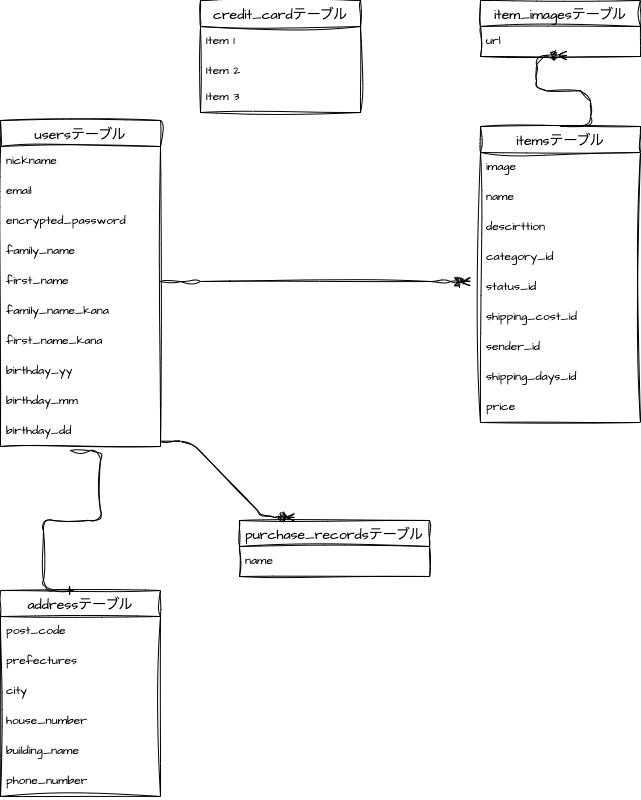

The diagram above was exported from draw.io. Its source (the exported page's mxGraphModel, read from the mxfile embedded in the PNG):
<mxGraphModel dx="320" dy="522" grid="1" gridSize="10" guides="1" tooltips="1" connect="1" arrows="1" fold="1" page="1" pageScale="1" pageWidth="827" pageHeight="1169" math="0" shadow="0">
  <root>
    <mxCell id="0" />
    <mxCell id="1" parent="0" />
    <mxCell id="57" value="usersテーブル" style="swimlane;fontStyle=0;childLayout=stackLayout;horizontal=1;startSize=26;horizontalStack=0;resizeParent=1;resizeParentMax=0;resizeLast=0;collapsible=1;marginBottom=0;align=center;fontSize=14;sketch=1;hachureGap=4;jiggle=2;curveFitting=1;fontFamily=Architects Daughter;fontSource=https%3A%2F%2Ffonts.googleapis.com%2Fcss%3Ffamily%3DArchitects%2BDaughter;" vertex="1" parent="1">
      <mxGeometry x="80" y="160" width="160" height="326" as="geometry" />
    </mxCell>
    <mxCell id="59" value="nickname" style="text;strokeColor=none;fillColor=none;spacingLeft=4;spacingRight=4;overflow=hidden;rotatable=0;points=[[0,0.5],[1,0.5]];portConstraint=eastwest;fontSize=12;sketch=1;hachureGap=4;jiggle=2;curveFitting=1;fontFamily=Architects Daughter;fontSource=https%3A%2F%2Ffonts.googleapis.com%2Fcss%3Ffamily%3DArchitects%2BDaughter;" vertex="1" parent="57">
      <mxGeometry y="26" width="160" height="30" as="geometry" />
    </mxCell>
    <mxCell id="61" value="email" style="text;strokeColor=none;fillColor=none;spacingLeft=4;spacingRight=4;overflow=hidden;rotatable=0;points=[[0,0.5],[1,0.5]];portConstraint=eastwest;fontSize=12;sketch=1;hachureGap=4;jiggle=2;curveFitting=1;fontFamily=Architects Daughter;fontSource=https%3A%2F%2Ffonts.googleapis.com%2Fcss%3Ffamily%3DArchitects%2BDaughter;" vertex="1" parent="57">
      <mxGeometry y="56" width="160" height="30" as="geometry" />
    </mxCell>
    <mxCell id="63" value="encrypted_password" style="text;strokeColor=none;fillColor=none;spacingLeft=4;spacingRight=4;overflow=hidden;rotatable=0;points=[[0,0.5],[1,0.5]];portConstraint=eastwest;fontSize=12;sketch=1;hachureGap=4;jiggle=2;curveFitting=1;fontFamily=Architects Daughter;fontSource=https%3A%2F%2Ffonts.googleapis.com%2Fcss%3Ffamily%3DArchitects%2BDaughter;" vertex="1" parent="57">
      <mxGeometry y="86" width="160" height="30" as="geometry" />
    </mxCell>
    <mxCell id="60" value="family_name" style="text;strokeColor=none;fillColor=none;spacingLeft=4;spacingRight=4;overflow=hidden;rotatable=0;points=[[0,0.5],[1,0.5]];portConstraint=eastwest;fontSize=12;sketch=1;hachureGap=4;jiggle=2;curveFitting=1;fontFamily=Architects Daughter;fontSource=https%3A%2F%2Ffonts.googleapis.com%2Fcss%3Ffamily%3DArchitects%2BDaughter;" vertex="1" parent="57">
      <mxGeometry y="116" width="160" height="30" as="geometry" />
    </mxCell>
    <mxCell id="64" value="first_name" style="text;strokeColor=none;fillColor=none;spacingLeft=4;spacingRight=4;overflow=hidden;rotatable=0;points=[[0,0.5],[1,0.5]];portConstraint=eastwest;fontSize=12;sketch=1;hachureGap=4;jiggle=2;curveFitting=1;fontFamily=Architects Daughter;fontSource=https%3A%2F%2Ffonts.googleapis.com%2Fcss%3Ffamily%3DArchitects%2BDaughter;" vertex="1" parent="57">
      <mxGeometry y="146" width="160" height="30" as="geometry" />
    </mxCell>
    <mxCell id="65" value="family_name_kana" style="text;strokeColor=none;fillColor=none;spacingLeft=4;spacingRight=4;overflow=hidden;rotatable=0;points=[[0,0.5],[1,0.5]];portConstraint=eastwest;fontSize=12;sketch=1;hachureGap=4;jiggle=2;curveFitting=1;fontFamily=Architects Daughter;fontSource=https%3A%2F%2Ffonts.googleapis.com%2Fcss%3Ffamily%3DArchitects%2BDaughter;" vertex="1" parent="57">
      <mxGeometry y="176" width="160" height="30" as="geometry" />
    </mxCell>
    <mxCell id="66" value="first_name_kana" style="text;strokeColor=none;fillColor=none;spacingLeft=4;spacingRight=4;overflow=hidden;rotatable=0;points=[[0,0.5],[1,0.5]];portConstraint=eastwest;fontSize=12;sketch=1;hachureGap=4;jiggle=2;curveFitting=1;fontFamily=Architects Daughter;fontSource=https%3A%2F%2Ffonts.googleapis.com%2Fcss%3Ffamily%3DArchitects%2BDaughter;" vertex="1" parent="57">
      <mxGeometry y="206" width="160" height="30" as="geometry" />
    </mxCell>
    <mxCell id="67" value="birthday_yy" style="text;strokeColor=none;fillColor=none;spacingLeft=4;spacingRight=4;overflow=hidden;rotatable=0;points=[[0,0.5],[1,0.5]];portConstraint=eastwest;fontSize=12;sketch=1;hachureGap=4;jiggle=2;curveFitting=1;fontFamily=Architects Daughter;fontSource=https%3A%2F%2Ffonts.googleapis.com%2Fcss%3Ffamily%3DArchitects%2BDaughter;" vertex="1" parent="57">
      <mxGeometry y="236" width="160" height="30" as="geometry" />
    </mxCell>
    <mxCell id="68" value="birthday_mm" style="text;strokeColor=none;fillColor=none;spacingLeft=4;spacingRight=4;overflow=hidden;rotatable=0;points=[[0,0.5],[1,0.5]];portConstraint=eastwest;fontSize=12;sketch=1;hachureGap=4;jiggle=2;curveFitting=1;fontFamily=Architects Daughter;fontSource=https%3A%2F%2Ffonts.googleapis.com%2Fcss%3Ffamily%3DArchitects%2BDaughter;" vertex="1" parent="57">
      <mxGeometry y="266" width="160" height="30" as="geometry" />
    </mxCell>
    <mxCell id="69" value="birthday_dd" style="text;strokeColor=none;fillColor=none;spacingLeft=4;spacingRight=4;overflow=hidden;rotatable=0;points=[[0,0.5],[1,0.5]];portConstraint=eastwest;fontSize=12;sketch=1;hachureGap=4;jiggle=2;curveFitting=1;fontFamily=Architects Daughter;fontSource=https%3A%2F%2Ffonts.googleapis.com%2Fcss%3Ffamily%3DArchitects%2BDaughter;" vertex="1" parent="57">
      <mxGeometry y="296" width="160" height="30" as="geometry" />
    </mxCell>
    <mxCell id="70" value="itemsテーブル" style="swimlane;fontStyle=0;childLayout=stackLayout;horizontal=1;startSize=26;horizontalStack=0;resizeParent=1;resizeParentMax=0;resizeLast=0;collapsible=1;marginBottom=0;align=center;fontSize=14;sketch=1;hachureGap=4;jiggle=2;curveFitting=1;fontFamily=Architects Daughter;fontSource=https%3A%2F%2Ffonts.googleapis.com%2Fcss%3Ffamily%3DArchitects%2BDaughter;" vertex="1" parent="1">
      <mxGeometry x="560" y="166" width="160" height="296" as="geometry" />
    </mxCell>
    <mxCell id="76" value="image" style="text;strokeColor=none;fillColor=none;spacingLeft=4;spacingRight=4;overflow=hidden;rotatable=0;points=[[0,0.5],[1,0.5]];portConstraint=eastwest;fontSize=12;sketch=1;hachureGap=4;jiggle=2;curveFitting=1;fontFamily=Architects Daughter;fontSource=https%3A%2F%2Ffonts.googleapis.com%2Fcss%3Ffamily%3DArchitects%2BDaughter;" vertex="1" parent="70">
      <mxGeometry y="26" width="160" height="30" as="geometry" />
    </mxCell>
    <mxCell id="71" value="name" style="text;strokeColor=none;fillColor=none;spacingLeft=4;spacingRight=4;overflow=hidden;rotatable=0;points=[[0,0.5],[1,0.5]];portConstraint=eastwest;fontSize=12;sketch=1;hachureGap=4;jiggle=2;curveFitting=1;fontFamily=Architects Daughter;fontSource=https%3A%2F%2Ffonts.googleapis.com%2Fcss%3Ffamily%3DArchitects%2BDaughter;" vertex="1" parent="70">
      <mxGeometry y="56" width="160" height="30" as="geometry" />
    </mxCell>
    <mxCell id="72" value="descirttion" style="text;strokeColor=none;fillColor=none;spacingLeft=4;spacingRight=4;overflow=hidden;rotatable=0;points=[[0,0.5],[1,0.5]];portConstraint=eastwest;fontSize=12;sketch=1;hachureGap=4;jiggle=2;curveFitting=1;fontFamily=Architects Daughter;fontSource=https%3A%2F%2Ffonts.googleapis.com%2Fcss%3Ffamily%3DArchitects%2BDaughter;" vertex="1" parent="70">
      <mxGeometry y="86" width="160" height="30" as="geometry" />
    </mxCell>
    <mxCell id="73" value="category_id" style="text;strokeColor=none;fillColor=none;spacingLeft=4;spacingRight=4;overflow=hidden;rotatable=0;points=[[0,0.5],[1,0.5]];portConstraint=eastwest;fontSize=12;sketch=1;hachureGap=4;jiggle=2;curveFitting=1;fontFamily=Architects Daughter;fontSource=https%3A%2F%2Ffonts.googleapis.com%2Fcss%3Ffamily%3DArchitects%2BDaughter;" vertex="1" parent="70">
      <mxGeometry y="116" width="160" height="30" as="geometry" />
    </mxCell>
    <mxCell id="74" value="status_id" style="text;strokeColor=none;fillColor=none;spacingLeft=4;spacingRight=4;overflow=hidden;rotatable=0;points=[[0,0.5],[1,0.5]];portConstraint=eastwest;fontSize=12;sketch=1;hachureGap=4;jiggle=2;curveFitting=1;fontFamily=Architects Daughter;fontSource=https%3A%2F%2Ffonts.googleapis.com%2Fcss%3Ffamily%3DArchitects%2BDaughter;" vertex="1" parent="70">
      <mxGeometry y="146" width="160" height="30" as="geometry" />
    </mxCell>
    <mxCell id="77" value="shipping_cost_id" style="text;strokeColor=none;fillColor=none;spacingLeft=4;spacingRight=4;overflow=hidden;rotatable=0;points=[[0,0.5],[1,0.5]];portConstraint=eastwest;fontSize=12;sketch=1;hachureGap=4;jiggle=2;curveFitting=1;fontFamily=Architects Daughter;fontSource=https%3A%2F%2Ffonts.googleapis.com%2Fcss%3Ffamily%3DArchitects%2BDaughter;" vertex="1" parent="70">
      <mxGeometry y="176" width="160" height="30" as="geometry" />
    </mxCell>
    <mxCell id="78" value="sender_id" style="text;strokeColor=none;fillColor=none;spacingLeft=4;spacingRight=4;overflow=hidden;rotatable=0;points=[[0,0.5],[1,0.5]];portConstraint=eastwest;fontSize=12;sketch=1;hachureGap=4;jiggle=2;curveFitting=1;fontFamily=Architects Daughter;fontSource=https%3A%2F%2Ffonts.googleapis.com%2Fcss%3Ffamily%3DArchitects%2BDaughter;" vertex="1" parent="70">
      <mxGeometry y="206" width="160" height="30" as="geometry" />
    </mxCell>
    <mxCell id="80" value="shipping_days_id" style="text;strokeColor=none;fillColor=none;spacingLeft=4;spacingRight=4;overflow=hidden;rotatable=0;points=[[0,0.5],[1,0.5]];portConstraint=eastwest;fontSize=12;sketch=1;hachureGap=4;jiggle=2;curveFitting=1;fontFamily=Architects Daughter;fontSource=https%3A%2F%2Ffonts.googleapis.com%2Fcss%3Ffamily%3DArchitects%2BDaughter;" vertex="1" parent="70">
      <mxGeometry y="236" width="160" height="30" as="geometry" />
    </mxCell>
    <mxCell id="81" value="price" style="text;strokeColor=none;fillColor=none;spacingLeft=4;spacingRight=4;overflow=hidden;rotatable=0;points=[[0,0.5],[1,0.5]];portConstraint=eastwest;fontSize=12;sketch=1;hachureGap=4;jiggle=2;curveFitting=1;fontFamily=Architects Daughter;fontSource=https%3A%2F%2Ffonts.googleapis.com%2Fcss%3Ffamily%3DArchitects%2BDaughter;" vertex="1" parent="70">
      <mxGeometry y="266" width="160" height="30" as="geometry" />
    </mxCell>
    <mxCell id="82" value="item_imagesテーブル" style="swimlane;fontStyle=0;childLayout=stackLayout;horizontal=1;startSize=26;horizontalStack=0;resizeParent=1;resizeParentMax=0;resizeLast=0;collapsible=1;marginBottom=0;align=center;fontSize=14;sketch=1;hachureGap=4;jiggle=2;curveFitting=1;fontFamily=Architects Daughter;fontSource=https%3A%2F%2Ffonts.googleapis.com%2Fcss%3Ffamily%3DArchitects%2BDaughter;" vertex="1" parent="1">
      <mxGeometry x="560" y="40" width="160" height="56" as="geometry" />
    </mxCell>
    <mxCell id="83" value="url" style="text;strokeColor=none;fillColor=none;spacingLeft=4;spacingRight=4;overflow=hidden;rotatable=0;points=[[0,0.5],[1,0.5]];portConstraint=eastwest;fontSize=12;sketch=1;hachureGap=4;jiggle=2;curveFitting=1;fontFamily=Architects Daughter;fontSource=https%3A%2F%2Ffonts.googleapis.com%2Fcss%3Ffamily%3DArchitects%2BDaughter;" vertex="1" parent="82">
      <mxGeometry y="26" width="160" height="30" as="geometry" />
    </mxCell>
    <mxCell id="86" value="addressテーブル" style="swimlane;fontStyle=0;childLayout=stackLayout;horizontal=1;startSize=26;horizontalStack=0;resizeParent=1;resizeParentMax=0;resizeLast=0;collapsible=1;marginBottom=0;align=center;fontSize=14;sketch=1;hachureGap=4;jiggle=2;curveFitting=1;fontFamily=Architects Daughter;fontSource=https%3A%2F%2Ffonts.googleapis.com%2Fcss%3Ffamily%3DArchitects%2BDaughter;" vertex="1" parent="1">
      <mxGeometry x="80" y="630" width="160" height="206" as="geometry" />
    </mxCell>
    <mxCell id="87" value="post_code" style="text;strokeColor=none;fillColor=none;spacingLeft=4;spacingRight=4;overflow=hidden;rotatable=0;points=[[0,0.5],[1,0.5]];portConstraint=eastwest;fontSize=12;sketch=1;hachureGap=4;jiggle=2;curveFitting=1;fontFamily=Architects Daughter;fontSource=https%3A%2F%2Ffonts.googleapis.com%2Fcss%3Ffamily%3DArchitects%2BDaughter;" vertex="1" parent="86">
      <mxGeometry y="26" width="160" height="30" as="geometry" />
    </mxCell>
    <mxCell id="88" value="prefectures" style="text;strokeColor=none;fillColor=none;spacingLeft=4;spacingRight=4;overflow=hidden;rotatable=0;points=[[0,0.5],[1,0.5]];portConstraint=eastwest;fontSize=12;sketch=1;hachureGap=4;jiggle=2;curveFitting=1;fontFamily=Architects Daughter;fontSource=https%3A%2F%2Ffonts.googleapis.com%2Fcss%3Ffamily%3DArchitects%2BDaughter;" vertex="1" parent="86">
      <mxGeometry y="56" width="160" height="30" as="geometry" />
    </mxCell>
    <mxCell id="89" value="city" style="text;strokeColor=none;fillColor=none;spacingLeft=4;spacingRight=4;overflow=hidden;rotatable=0;points=[[0,0.5],[1,0.5]];portConstraint=eastwest;fontSize=12;sketch=1;hachureGap=4;jiggle=2;curveFitting=1;fontFamily=Architects Daughter;fontSource=https%3A%2F%2Ffonts.googleapis.com%2Fcss%3Ffamily%3DArchitects%2BDaughter;" vertex="1" parent="86">
      <mxGeometry y="86" width="160" height="30" as="geometry" />
    </mxCell>
    <mxCell id="90" value="house_number" style="text;strokeColor=none;fillColor=none;spacingLeft=4;spacingRight=4;overflow=hidden;rotatable=0;points=[[0,0.5],[1,0.5]];portConstraint=eastwest;fontSize=12;sketch=1;hachureGap=4;jiggle=2;curveFitting=1;fontFamily=Architects Daughter;fontSource=https%3A%2F%2Ffonts.googleapis.com%2Fcss%3Ffamily%3DArchitects%2BDaughter;" vertex="1" parent="86">
      <mxGeometry y="116" width="160" height="30" as="geometry" />
    </mxCell>
    <mxCell id="91" value="building_name" style="text;strokeColor=none;fillColor=none;spacingLeft=4;spacingRight=4;overflow=hidden;rotatable=0;points=[[0,0.5],[1,0.5]];portConstraint=eastwest;fontSize=12;sketch=1;hachureGap=4;jiggle=2;curveFitting=1;fontFamily=Architects Daughter;fontSource=https%3A%2F%2Ffonts.googleapis.com%2Fcss%3Ffamily%3DArchitects%2BDaughter;" vertex="1" parent="86">
      <mxGeometry y="146" width="160" height="30" as="geometry" />
    </mxCell>
    <mxCell id="93" value="phone_number" style="text;strokeColor=none;fillColor=none;spacingLeft=4;spacingRight=4;overflow=hidden;rotatable=0;points=[[0,0.5],[1,0.5]];portConstraint=eastwest;fontSize=12;sketch=1;hachureGap=4;jiggle=2;curveFitting=1;fontFamily=Architects Daughter;fontSource=https%3A%2F%2Ffonts.googleapis.com%2Fcss%3Ffamily%3DArchitects%2BDaughter;" vertex="1" parent="86">
      <mxGeometry y="176" width="160" height="30" as="geometry" />
    </mxCell>
    <mxCell id="99" value="purchase_recordsテーブル" style="swimlane;fontStyle=0;childLayout=stackLayout;horizontal=1;startSize=26;horizontalStack=0;resizeParent=1;resizeParentMax=0;resizeLast=0;collapsible=1;marginBottom=0;align=center;fontSize=14;sketch=1;hachureGap=4;jiggle=2;curveFitting=1;fontFamily=Architects Daughter;fontSource=https%3A%2F%2Ffonts.googleapis.com%2Fcss%3Ffamily%3DArchitects%2BDaughter;" vertex="1" parent="1">
      <mxGeometry x="319" y="560" width="190" height="56" as="geometry" />
    </mxCell>
    <mxCell id="100" value="name" style="text;strokeColor=none;fillColor=none;spacingLeft=4;spacingRight=4;overflow=hidden;rotatable=0;points=[[0,0.5],[1,0.5]];portConstraint=eastwest;fontSize=12;sketch=1;hachureGap=4;jiggle=2;curveFitting=1;fontFamily=Architects Daughter;fontSource=https%3A%2F%2Ffonts.googleapis.com%2Fcss%3Ffamily%3DArchitects%2BDaughter;" vertex="1" parent="99">
      <mxGeometry y="26" width="190" height="30" as="geometry" />
    </mxCell>
    <mxCell id="104" value="" style="edgeStyle=entityRelationEdgeStyle;fontSize=12;html=1;endArrow=ERone;endFill=1;sketch=1;hachureGap=4;jiggle=2;curveFitting=1;fontFamily=Architects Daughter;fontSource=https%3A%2F%2Ffonts.googleapis.com%2Fcss%3Ffamily%3DArchitects%2BDaughter;entryX=0.456;entryY=0;entryDx=0;entryDy=0;entryPerimeter=0;" edge="1" parent="1" target="86">
      <mxGeometry width="100" height="100" relative="1" as="geometry">
        <mxPoint x="150" y="490" as="sourcePoint" />
        <mxPoint x="155" y="620" as="targetPoint" />
      </mxGeometry>
    </mxCell>
    <mxCell id="105" value="" style="edgeStyle=entityRelationEdgeStyle;fontSize=12;html=1;endArrow=ERzeroToMany;endFill=1;sketch=1;hachureGap=4;jiggle=2;curveFitting=1;fontFamily=Architects Daughter;fontSource=https%3A%2F%2Ffonts.googleapis.com%2Fcss%3Ffamily%3DArchitects%2BDaughter;exitX=1;exitY=0.5;exitDx=0;exitDy=0;" edge="1" parent="1" source="64">
      <mxGeometry width="100" height="100" relative="1" as="geometry">
        <mxPoint x="350" y="430" as="sourcePoint" />
        <mxPoint x="550" y="321" as="targetPoint" />
      </mxGeometry>
    </mxCell>
    <mxCell id="106" value="" style="edgeStyle=entityRelationEdgeStyle;fontSize=12;html=1;endArrow=ERzeroToMany;endFill=1;sketch=1;hachureGap=4;jiggle=2;curveFitting=1;fontFamily=Architects Daughter;fontSource=https%3A%2F%2Ffonts.googleapis.com%2Fcss%3Ffamily%3DArchitects%2BDaughter;entryX=0.538;entryY=0.967;entryDx=0;entryDy=0;entryPerimeter=0;exitX=0.5;exitY=0;exitDx=0;exitDy=0;" edge="1" parent="1" source="70" target="83">
      <mxGeometry width="100" height="100" relative="1" as="geometry">
        <mxPoint x="530" y="260" as="sourcePoint" />
        <mxPoint x="630" y="160" as="targetPoint" />
      </mxGeometry>
    </mxCell>
    <mxCell id="108" value="" style="edgeStyle=entityRelationEdgeStyle;fontSize=12;html=1;endArrow=ERzeroToMany;endFill=1;sketch=1;hachureGap=4;jiggle=2;curveFitting=1;fontFamily=Architects Daughter;fontSource=https%3A%2F%2Ffonts.googleapis.com%2Fcss%3Ffamily%3DArchitects%2BDaughter;exitX=1;exitY=0.833;exitDx=0;exitDy=0;exitPerimeter=0;entryX=0.289;entryY=-0.054;entryDx=0;entryDy=0;entryPerimeter=0;" edge="1" parent="1" source="69" target="99">
      <mxGeometry width="100" height="100" relative="1" as="geometry">
        <mxPoint x="270" y="530" as="sourcePoint" />
        <mxPoint x="370" y="430" as="targetPoint" />
      </mxGeometry>
    </mxCell>
    <mxCell id="109" value="credit_cardテーブル" style="swimlane;fontStyle=0;childLayout=stackLayout;horizontal=1;startSize=26;horizontalStack=0;resizeParent=1;resizeParentMax=0;resizeLast=0;collapsible=1;marginBottom=0;align=center;fontSize=14;sketch=1;hachureGap=4;jiggle=2;curveFitting=1;fontFamily=Architects Daughter;fontSource=https%3A%2F%2Ffonts.googleapis.com%2Fcss%3Ffamily%3DArchitects%2BDaughter;" vertex="1" parent="1">
      <mxGeometry x="280" y="40" width="160" height="112" as="geometry" />
    </mxCell>
    <mxCell id="110" value="Item 1" style="text;strokeColor=none;fillColor=none;spacingLeft=4;spacingRight=4;overflow=hidden;rotatable=0;points=[[0,0.5],[1,0.5]];portConstraint=eastwest;fontSize=12;sketch=1;hachureGap=4;jiggle=2;curveFitting=1;fontFamily=Architects Daughter;fontSource=https%3A%2F%2Ffonts.googleapis.com%2Fcss%3Ffamily%3DArchitects%2BDaughter;" vertex="1" parent="109">
      <mxGeometry y="26" width="160" height="30" as="geometry" />
    </mxCell>
    <mxCell id="111" value="Item 2" style="text;strokeColor=none;fillColor=none;spacingLeft=4;spacingRight=4;overflow=hidden;rotatable=0;points=[[0,0.5],[1,0.5]];portConstraint=eastwest;fontSize=12;sketch=1;hachureGap=4;jiggle=2;curveFitting=1;fontFamily=Architects Daughter;fontSource=https%3A%2F%2Ffonts.googleapis.com%2Fcss%3Ffamily%3DArchitects%2BDaughter;" vertex="1" parent="109">
      <mxGeometry y="56" width="160" height="26" as="geometry" />
    </mxCell>
    <mxCell id="112" value="Item 3" style="text;strokeColor=none;fillColor=none;spacingLeft=4;spacingRight=4;overflow=hidden;rotatable=0;points=[[0,0.5],[1,0.5]];portConstraint=eastwest;fontSize=12;sketch=1;hachureGap=4;jiggle=2;curveFitting=1;fontFamily=Architects Daughter;fontSource=https%3A%2F%2Ffonts.googleapis.com%2Fcss%3Ffamily%3DArchitects%2BDaughter;" vertex="1" parent="109">
      <mxGeometry y="82" width="160" height="30" as="geometry" />
    </mxCell>
  </root>
</mxGraphModel>